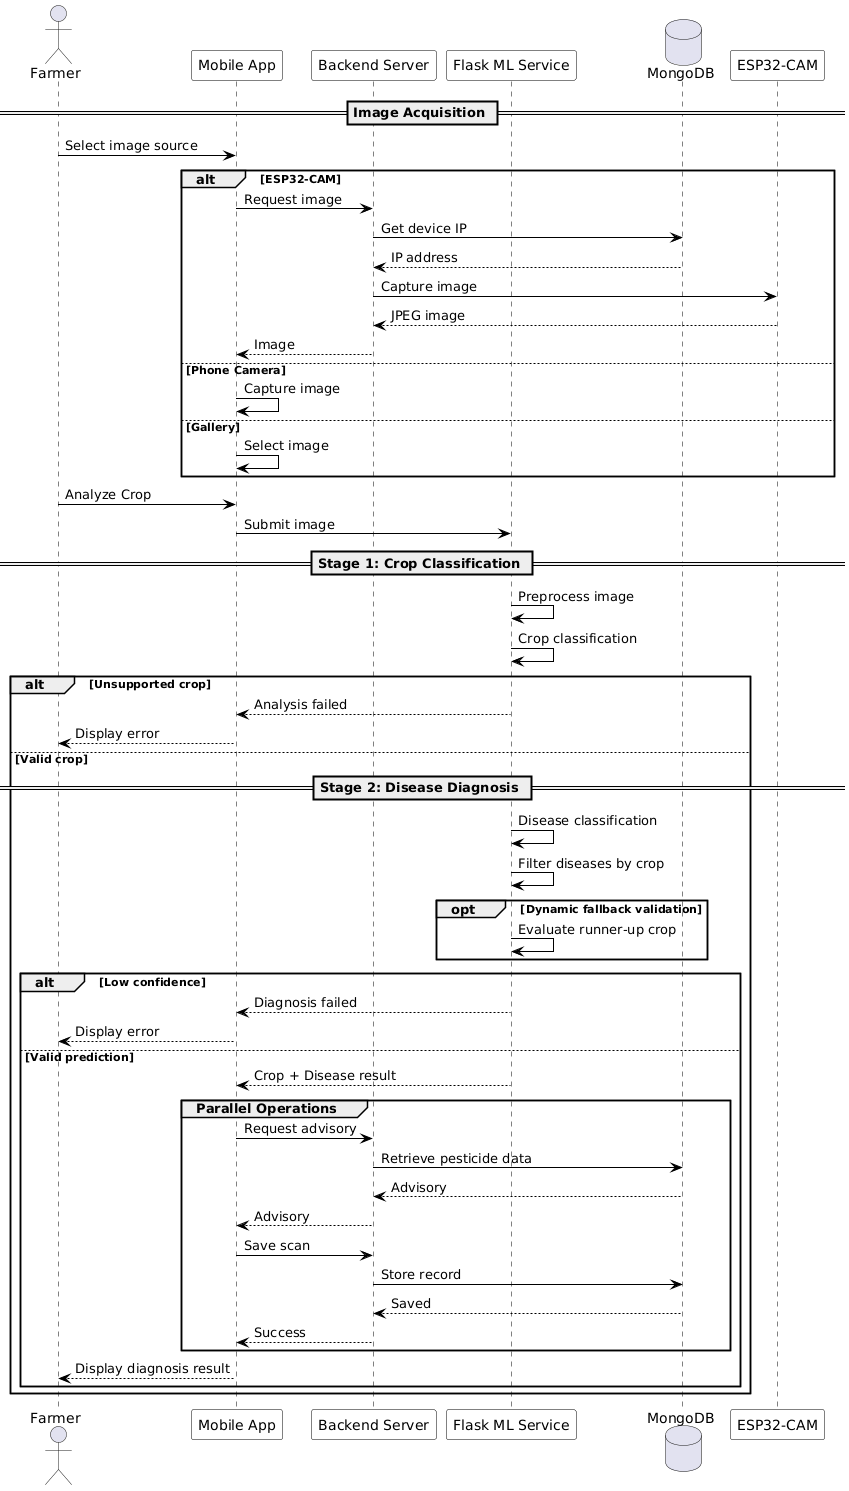

The diagram above was rendered by PlantUML. Its source (embedded in the PNG):
@startuml
skinparam sequence {
  ArrowColor black
  LifeLineBorderColor black
  ParticipantBorderColor black
  ParticipantBackgroundColor white
  Shadowing false
}


actor Farmer
participant "Mobile App" as App
participant "Backend Server" as Backend
participant "Flask ML Service" as Flask
database "MongoDB" as DB
participant "ESP32-CAM" as CAM

== Image Acquisition ==

Farmer -> App : Select image source

alt ESP32-CAM
    App -> Backend : Request image
    Backend -> DB : Get device IP
    DB --> Backend : IP address
    Backend -> CAM : Capture image
    CAM --> Backend : JPEG image
    Backend --> App : Image
else Phone Camera
    App -> App : Capture image
else Gallery
    App -> App : Select image
end

Farmer -> App : Analyze Crop

App -> Flask : Submit image

== Stage 1: Crop Classification ==

Flask -> Flask : Preprocess image
Flask -> Flask : Crop classification

alt Unsupported crop
    Flask --> App : Analysis failed
    App --> Farmer : Display error
else Valid crop

    == Stage 2: Disease Diagnosis ==

    Flask -> Flask : Disease classification
    Flask -> Flask : Filter diseases by crop

    opt Dynamic fallback validation
        Flask -> Flask : Evaluate runner-up crop
    end

    alt Low confidence
        Flask --> App : Diagnosis failed
        App --> Farmer : Display error
    else Valid prediction

        Flask --> App : Crop + Disease result

        group Parallel Operations

    App -> Backend : Request advisory
    Backend -> DB : Retrieve pesticide data
    DB --> Backend : Advisory
    Backend --> App : Advisory

    App -> Backend : Save scan
    Backend -> DB : Store record
    DB --> Backend : Saved
    Backend --> App : Success

end

        App --> Farmer : Display diagnosis result
    end
end
@enduml